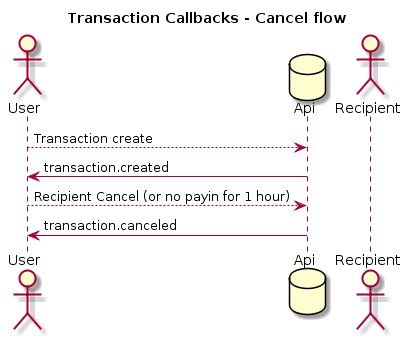

The diagram above was rendered by PlantUML. Its source (embedded in the PNG):
@startuml
title Transaction Callbacks - Cancel flow

actor User
database Api
actor Recipient

User --> Api : Transaction create
Api -> User : transaction.created 

User --> Api : Recipient Cancel (or no payin for 1 hour)
Api -> User : transaction.canceled
@enduml